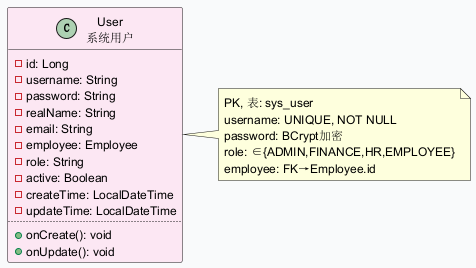

The diagram above was rendered by PlantUML. Its source (embedded in the PNG):
@startuml
skinparam backgroundColor #F9FAFB
skinparam defaultFontSize 12
class User as "User\n系统用户" #FCE7F3 {
  - id: Long
  - username: String
  - password: String
  - realName: String
  - email: String
  - employee: Employee
  - role: String
  - active: Boolean
  - createTime: LocalDateTime
  - updateTime: LocalDateTime
  ..
  + onCreate(): void
  + onUpdate(): void
}
note right of User : PK, 表: sys_user\nusername: UNIQUE, NOT NULL\npassword: BCrypt加密\nrole: ∈{ADMIN,FINANCE,HR,EMPLOYEE}\nemployee: FK→Employee.id
@enduml